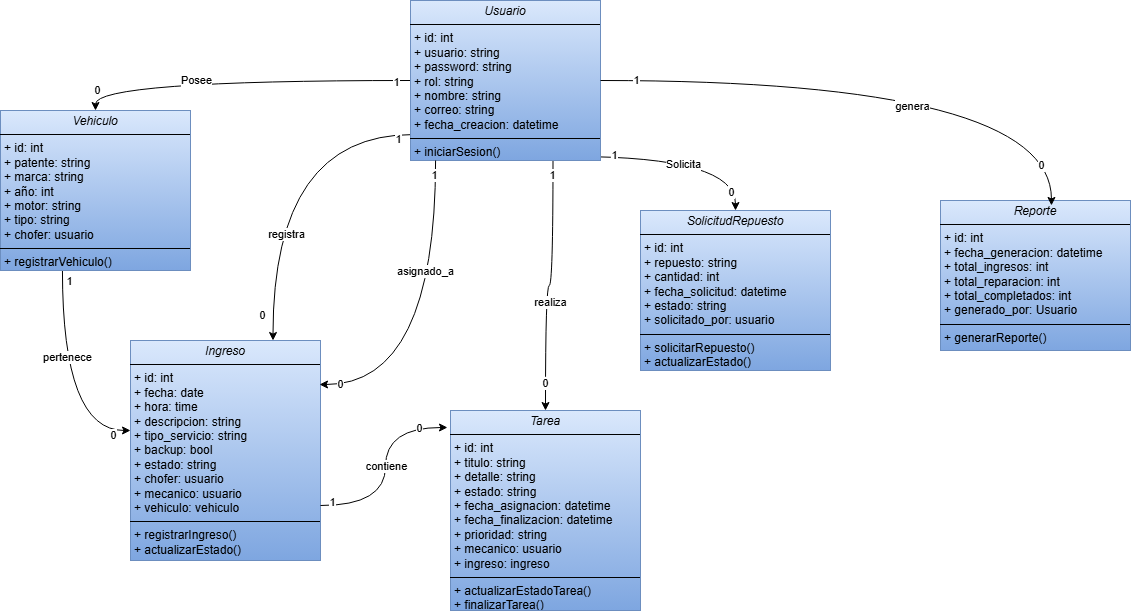

The diagram above was exported from draw.io. Its source (the exported page's mxGraphModel, read from the mxfile embedded in the PNG):
<mxGraphModel dx="1153" dy="657" grid="1" gridSize="10" guides="1" tooltips="1" connect="1" arrows="1" fold="1" page="1" pageScale="1" pageWidth="1654" pageHeight="1169" math="0" shadow="0" adaptiveColors="none">
  <root>
    <mxCell id="9k14gVmCv7OldMDVNcJC-0" />
    <mxCell id="9k14gVmCv7OldMDVNcJC-1" parent="9k14gVmCv7OldMDVNcJC-0" />
    <mxCell id="OsG558agGpKQdL2WxZIn-21" style="edgeStyle=orthogonalEdgeStyle;rounded=0;orthogonalLoop=1;jettySize=auto;html=1;entryX=0.5;entryY=0;entryDx=0;entryDy=0;curved=1;" edge="1" parent="9k14gVmCv7OldMDVNcJC-1" source="OsG558agGpKQdL2WxZIn-14" target="OsG558agGpKQdL2WxZIn-15">
      <mxGeometry relative="1" as="geometry" />
    </mxCell>
    <mxCell id="OsG558agGpKQdL2WxZIn-22" value="1" style="edgeLabel;html=1;align=center;verticalAlign=middle;resizable=0;points=[];" vertex="1" connectable="0" parent="OsG558agGpKQdL2WxZIn-21">
      <mxGeometry x="-0.9188" y="2" relative="1" as="geometry">
        <mxPoint as="offset" />
      </mxGeometry>
    </mxCell>
    <mxCell id="OsG558agGpKQdL2WxZIn-23" value="0" style="edgeLabel;html=1;align=center;verticalAlign=middle;resizable=0;points=[];" vertex="1" connectable="0" parent="OsG558agGpKQdL2WxZIn-21">
      <mxGeometry x="0.8841" y="2" relative="1" as="geometry">
        <mxPoint as="offset" />
      </mxGeometry>
    </mxCell>
    <mxCell id="OsG558agGpKQdL2WxZIn-24" value="Posee" style="edgeLabel;html=1;align=center;verticalAlign=middle;resizable=0;points=[];" vertex="1" connectable="0" parent="OsG558agGpKQdL2WxZIn-21">
      <mxGeometry x="0.2406" relative="1" as="geometry">
        <mxPoint as="offset" />
      </mxGeometry>
    </mxCell>
    <mxCell id="OsG558agGpKQdL2WxZIn-26" style="edgeStyle=orthogonalEdgeStyle;rounded=0;orthogonalLoop=1;jettySize=auto;html=1;exitX=0.853;exitY=0.975;exitDx=0;exitDy=0;exitPerimeter=0;curved=1;" edge="1" parent="9k14gVmCv7OldMDVNcJC-1" source="OsG558agGpKQdL2WxZIn-14" target="OsG558agGpKQdL2WxZIn-18">
      <mxGeometry relative="1" as="geometry" />
    </mxCell>
    <mxCell id="OsG558agGpKQdL2WxZIn-27" value="1" style="edgeLabel;html=1;align=center;verticalAlign=middle;resizable=0;points=[];" vertex="1" connectable="0" parent="OsG558agGpKQdL2WxZIn-26">
      <mxGeometry x="-0.6134" y="1" relative="1" as="geometry">
        <mxPoint as="offset" />
      </mxGeometry>
    </mxCell>
    <mxCell id="OsG558agGpKQdL2WxZIn-28" value="0" style="edgeLabel;html=1;align=center;verticalAlign=middle;resizable=0;points=[];" vertex="1" connectable="0" parent="OsG558agGpKQdL2WxZIn-26">
      <mxGeometry x="0.8248" y="-4" relative="1" as="geometry">
        <mxPoint as="offset" />
      </mxGeometry>
    </mxCell>
    <mxCell id="OsG558agGpKQdL2WxZIn-29" value="Solicita" style="edgeLabel;html=1;align=center;verticalAlign=middle;resizable=0;points=[];" vertex="1" connectable="0" parent="OsG558agGpKQdL2WxZIn-26">
      <mxGeometry x="0.0227" y="-8" relative="1" as="geometry">
        <mxPoint as="offset" />
      </mxGeometry>
    </mxCell>
    <mxCell id="OsG558agGpKQdL2WxZIn-34" style="edgeStyle=orthogonalEdgeStyle;curved=1;rounded=0;orthogonalLoop=1;jettySize=auto;html=1;exitX=0.75;exitY=1;exitDx=0;exitDy=0;" edge="1" parent="9k14gVmCv7OldMDVNcJC-1" source="OsG558agGpKQdL2WxZIn-14" target="OsG558agGpKQdL2WxZIn-17">
      <mxGeometry relative="1" as="geometry" />
    </mxCell>
    <mxCell id="OsG558agGpKQdL2WxZIn-41" value="0" style="edgeLabel;html=1;align=center;verticalAlign=middle;resizable=0;points=[];" vertex="1" connectable="0" parent="OsG558agGpKQdL2WxZIn-34">
      <mxGeometry x="0.7857" relative="1" as="geometry">
        <mxPoint as="offset" />
      </mxGeometry>
    </mxCell>
    <mxCell id="OsG558agGpKQdL2WxZIn-42" value="realiza" style="edgeLabel;html=1;align=center;verticalAlign=middle;resizable=0;points=[];" vertex="1" connectable="0" parent="OsG558agGpKQdL2WxZIn-34">
      <mxGeometry x="0.1571" y="5" relative="1" as="geometry">
        <mxPoint as="offset" />
      </mxGeometry>
    </mxCell>
    <mxCell id="OsG558agGpKQdL2WxZIn-43" value="1" style="edgeLabel;html=1;align=center;verticalAlign=middle;resizable=0;points=[];" vertex="1" connectable="0" parent="OsG558agGpKQdL2WxZIn-34">
      <mxGeometry x="-0.8857" y="-1" relative="1" as="geometry">
        <mxPoint as="offset" />
      </mxGeometry>
    </mxCell>
    <mxCell id="OsG558agGpKQdL2WxZIn-35" style="edgeStyle=orthogonalEdgeStyle;curved=1;rounded=0;orthogonalLoop=1;jettySize=auto;html=1;entryX=0.75;entryY=0;entryDx=0;entryDy=0;exitX=0.011;exitY=0.838;exitDx=0;exitDy=0;exitPerimeter=0;" edge="1" parent="9k14gVmCv7OldMDVNcJC-1" source="OsG558agGpKQdL2WxZIn-14" target="OsG558agGpKQdL2WxZIn-16">
      <mxGeometry relative="1" as="geometry" />
    </mxCell>
    <mxCell id="OsG558agGpKQdL2WxZIn-39" value="0" style="edgeLabel;html=1;align=center;verticalAlign=middle;resizable=0;points=[];" vertex="1" connectable="0" parent="OsG558agGpKQdL2WxZIn-35">
      <mxGeometry x="0.8527" y="-11" relative="1" as="geometry">
        <mxPoint as="offset" />
      </mxGeometry>
    </mxCell>
    <mxCell id="OsG558agGpKQdL2WxZIn-44" value="1" style="edgeLabel;html=1;align=center;verticalAlign=middle;resizable=0;points=[];" vertex="1" connectable="0" parent="OsG558agGpKQdL2WxZIn-35">
      <mxGeometry x="-0.9145" y="5" relative="1" as="geometry">
        <mxPoint as="offset" />
      </mxGeometry>
    </mxCell>
    <mxCell id="OsG558agGpKQdL2WxZIn-45" value="registra" style="edgeLabel;html=1;align=center;verticalAlign=middle;resizable=0;points=[];" vertex="1" connectable="0" parent="OsG558agGpKQdL2WxZIn-35">
      <mxGeometry x="0.3864" y="13" relative="1" as="geometry">
        <mxPoint as="offset" />
      </mxGeometry>
    </mxCell>
    <mxCell id="OsG558agGpKQdL2WxZIn-14" value="&lt;p style=&quot;margin:0px;margin-top:4px;text-align:center;&quot;&gt;&lt;i&gt;Usuario&lt;/i&gt;&lt;/p&gt;&lt;hr size=&quot;1&quot; style=&quot;border-style:solid;&quot;&gt;&lt;p style=&quot;margin:0px;margin-left:4px;&quot;&gt;+ id: int&lt;br&gt;+ usuario: string&lt;/p&gt;&lt;p style=&quot;margin: 0px 0px 0px 4px;&quot;&gt;+ password: string&lt;br&gt;+ rol: string&lt;/p&gt;&lt;p style=&quot;margin: 0px 0px 0px 4px;&quot;&gt;+ nombre: string&lt;/p&gt;&lt;p style=&quot;margin: 0px 0px 0px 4px;&quot;&gt;+ correo: string&lt;/p&gt;&lt;p style=&quot;margin: 0px 0px 0px 4px;&quot;&gt;+ fecha_creacion: datetime&lt;/p&gt;&lt;hr size=&quot;1&quot; style=&quot;border-style:solid;&quot;&gt;&lt;p style=&quot;margin:0px;margin-left:4px;&quot;&gt;+ iniciarSesion()&lt;br&gt;&lt;/p&gt;" style="verticalAlign=top;align=left;overflow=fill;html=1;whiteSpace=wrap;fillColor=#dae8fc;strokeColor=#6c8ebf;gradientColor=#7ea6e0;" vertex="1" parent="9k14gVmCv7OldMDVNcJC-1">
      <mxGeometry x="630" y="150" width="190" height="160" as="geometry" />
    </mxCell>
    <mxCell id="OsG558agGpKQdL2WxZIn-33" style="edgeStyle=orthogonalEdgeStyle;rounded=0;orthogonalLoop=1;jettySize=auto;html=1;exitX=0.326;exitY=1;exitDx=0;exitDy=0;exitPerimeter=0;curved=1;entryX=0;entryY=0.409;entryDx=0;entryDy=0;entryPerimeter=0;" edge="1" parent="9k14gVmCv7OldMDVNcJC-1" source="OsG558agGpKQdL2WxZIn-15" target="OsG558agGpKQdL2WxZIn-16">
      <mxGeometry relative="1" as="geometry" />
    </mxCell>
    <mxCell id="OsG558agGpKQdL2WxZIn-36" value="1" style="edgeLabel;html=1;align=center;verticalAlign=middle;resizable=0;points=[];" vertex="1" connectable="0" parent="OsG558agGpKQdL2WxZIn-33">
      <mxGeometry x="-0.9057" y="7" relative="1" as="geometry">
        <mxPoint as="offset" />
      </mxGeometry>
    </mxCell>
    <mxCell id="OsG558agGpKQdL2WxZIn-37" value="0" style="edgeLabel;html=1;align=center;verticalAlign=middle;resizable=0;points=[];" vertex="1" connectable="0" parent="OsG558agGpKQdL2WxZIn-33">
      <mxGeometry x="0.8456" y="-5" relative="1" as="geometry">
        <mxPoint as="offset" />
      </mxGeometry>
    </mxCell>
    <mxCell id="OsG558agGpKQdL2WxZIn-38" value="pertenece" style="edgeLabel;html=1;align=center;verticalAlign=middle;resizable=0;points=[];" vertex="1" connectable="0" parent="OsG558agGpKQdL2WxZIn-33">
      <mxGeometry x="-0.2372" y="5" relative="1" as="geometry">
        <mxPoint as="offset" />
      </mxGeometry>
    </mxCell>
    <mxCell id="OsG558agGpKQdL2WxZIn-15" value="&lt;p style=&quot;margin:0px;margin-top:4px;text-align:center;&quot;&gt;&lt;i&gt;Vehiculo&lt;/i&gt;&lt;/p&gt;&lt;hr size=&quot;1&quot; style=&quot;border-style:solid;&quot;&gt;&lt;p style=&quot;margin:0px;margin-left:4px;&quot;&gt;+ id: int&lt;br&gt;+ patente: string&lt;/p&gt;&lt;p style=&quot;margin: 0px 0px 0px 4px;&quot;&gt;+ marca: string&lt;br&gt;+ año: int&lt;/p&gt;&lt;p style=&quot;margin: 0px 0px 0px 4px;&quot;&gt;+ motor: string&lt;/p&gt;&lt;p style=&quot;margin: 0px 0px 0px 4px;&quot;&gt;+ tipo: string&lt;/p&gt;&lt;p style=&quot;margin: 0px 0px 0px 4px;&quot;&gt;+ chofer: usuario&lt;/p&gt;&lt;hr size=&quot;1&quot; style=&quot;border-style:solid;&quot;&gt;&lt;p style=&quot;margin:0px;margin-left:4px;&quot;&gt;+ registrarVehiculo&lt;span style=&quot;background-color: transparent; color: light-dark(rgb(0, 0, 0), rgb(255, 255, 255));&quot;&gt;()&lt;/span&gt;&lt;/p&gt;" style="verticalAlign=top;align=left;overflow=fill;html=1;whiteSpace=wrap;fillColor=#dae8fc;gradientColor=#7ea6e0;strokeColor=#6c8ebf;" vertex="1" parent="9k14gVmCv7OldMDVNcJC-1">
      <mxGeometry x="220" y="260" width="190" height="160" as="geometry" />
    </mxCell>
    <mxCell id="OsG558agGpKQdL2WxZIn-16" value="&lt;p style=&quot;margin:0px;margin-top:4px;text-align:center;&quot;&gt;&lt;i&gt;Ingreso&lt;/i&gt;&lt;/p&gt;&lt;hr size=&quot;1&quot; style=&quot;border-style:solid;&quot;&gt;&lt;p style=&quot;margin:0px;margin-left:4px;&quot;&gt;+ id: int&lt;br&gt;+ fecha: date&lt;/p&gt;&lt;p style=&quot;margin:0px;margin-left:4px;&quot;&gt;+ hora: time&lt;/p&gt;&lt;p style=&quot;margin: 0px 0px 0px 4px;&quot;&gt;+ descripcion: string&lt;br&gt;+ tipo_servicio: string&lt;/p&gt;&lt;p style=&quot;margin: 0px 0px 0px 4px;&quot;&gt;+ backup: bool&lt;/p&gt;&lt;p style=&quot;margin: 0px 0px 0px 4px;&quot;&gt;+ estado: string&lt;/p&gt;&lt;p style=&quot;margin: 0px 0px 0px 4px;&quot;&gt;+ chofer: usuario&lt;/p&gt;&lt;p style=&quot;margin: 0px 0px 0px 4px;&quot;&gt;+ mecanico: usuario&lt;/p&gt;&lt;p style=&quot;margin: 0px 0px 0px 4px;&quot;&gt;+ vehiculo: vehiculo&lt;/p&gt;&lt;hr size=&quot;1&quot; style=&quot;border-style:solid;&quot;&gt;&lt;p style=&quot;margin:0px;margin-left:4px;&quot;&gt;+ registrarIngreso()&lt;br&gt;&lt;/p&gt;&lt;p style=&quot;margin:0px;margin-left:4px;&quot;&gt;+ actualizarEstado()&lt;/p&gt;" style="verticalAlign=top;align=left;overflow=fill;html=1;whiteSpace=wrap;fillColor=#dae8fc;gradientColor=#7ea6e0;strokeColor=#6c8ebf;" vertex="1" parent="9k14gVmCv7OldMDVNcJC-1">
      <mxGeometry x="350" y="490" width="190" height="220" as="geometry" />
    </mxCell>
    <mxCell id="OsG558agGpKQdL2WxZIn-17" value="&lt;p style=&quot;margin:0px;margin-top:4px;text-align:center;&quot;&gt;&lt;i&gt;Tarea&lt;/i&gt;&lt;/p&gt;&lt;hr size=&quot;1&quot; style=&quot;border-style:solid;&quot;&gt;&lt;p style=&quot;margin:0px;margin-left:4px;&quot;&gt;+ id: int&lt;br&gt;+ titulo: string&lt;/p&gt;&lt;p style=&quot;margin:0px;margin-left:4px;&quot;&gt;+ detalle:&amp;nbsp;&lt;span style=&quot;background-color: transparent; color: light-dark(rgb(0, 0, 0), rgb(255, 255, 255));&quot;&gt;string&lt;/span&gt;&lt;/p&gt;&lt;p style=&quot;margin: 0px 0px 0px 4px;&quot;&gt;+ estado: string&lt;br&gt;+ fecha_asignacion: datetime&lt;/p&gt;&lt;p style=&quot;margin: 0px 0px 0px 4px;&quot;&gt;+ fecha_finalizacion:&amp;nbsp;&lt;span style=&quot;background-color: transparent; color: light-dark(rgb(0, 0, 0), rgb(255, 255, 255));&quot;&gt;datetime&lt;/span&gt;&lt;/p&gt;&lt;p style=&quot;margin: 0px 0px 0px 4px;&quot;&gt;+ prioridad: string&lt;/p&gt;&lt;p style=&quot;margin: 0px 0px 0px 4px;&quot;&gt;+ mecanico: usuario&lt;/p&gt;&lt;p style=&quot;margin: 0px 0px 0px 4px;&quot;&gt;+ ingreso: ingreso&lt;/p&gt;&lt;hr size=&quot;1&quot; style=&quot;border-style:solid;&quot;&gt;&lt;p style=&quot;margin:0px;margin-left:4px;&quot;&gt;+ actualizarEstadoTarea()&lt;br&gt;&lt;/p&gt;&lt;p style=&quot;margin:0px;margin-left:4px;&quot;&gt;+ finalizarTarea()&lt;/p&gt;" style="verticalAlign=top;align=left;overflow=fill;html=1;whiteSpace=wrap;fillColor=#dae8fc;gradientColor=#7ea6e0;strokeColor=#6c8ebf;" vertex="1" parent="9k14gVmCv7OldMDVNcJC-1">
      <mxGeometry x="670" y="560" width="190" height="200" as="geometry" />
    </mxCell>
    <mxCell id="OsG558agGpKQdL2WxZIn-18" value="&lt;p style=&quot;margin:0px;margin-top:4px;text-align:center;&quot;&gt;&lt;i&gt;SolicitudRepuesto&lt;/i&gt;&lt;/p&gt;&lt;hr size=&quot;1&quot; style=&quot;border-style:solid;&quot;&gt;&lt;p style=&quot;margin:0px;margin-left:4px;&quot;&gt;+ id: int&lt;br&gt;+ repuesto: string&lt;/p&gt;&lt;p style=&quot;margin: 0px 0px 0px 4px;&quot;&gt;+ cantidad: int&lt;br&gt;+ fecha_solicitud: datetime&lt;/p&gt;&lt;p style=&quot;margin: 0px 0px 0px 4px;&quot;&gt;+ estado: string&lt;/p&gt;&lt;p style=&quot;margin: 0px 0px 0px 4px;&quot;&gt;+ solicitado_por: usuario&lt;/p&gt;&lt;hr size=&quot;1&quot; style=&quot;border-style:solid;&quot;&gt;&lt;p style=&quot;margin:0px;margin-left:4px;&quot;&gt;+ solicitarRepuesto&lt;span style=&quot;background-color: transparent; color: light-dark(rgb(0, 0, 0), rgb(255, 255, 255));&quot;&gt;()&lt;/span&gt;&lt;/p&gt;&lt;p style=&quot;margin:0px;margin-left:4px;&quot;&gt;+ actualizarEstado&lt;span style=&quot;color: light-dark(rgb(0, 0, 0), rgb(255, 255, 255)); background-color: transparent;&quot;&gt;()&lt;/span&gt;&lt;span style=&quot;background-color: transparent; color: light-dark(rgb(0, 0, 0), rgb(255, 255, 255));&quot;&gt;&lt;/span&gt;&lt;/p&gt;" style="verticalAlign=top;align=left;overflow=fill;html=1;whiteSpace=wrap;fillColor=#dae8fc;gradientColor=#7ea6e0;strokeColor=#6c8ebf;" vertex="1" parent="9k14gVmCv7OldMDVNcJC-1">
      <mxGeometry x="860" y="360" width="190" height="160" as="geometry" />
    </mxCell>
    <mxCell id="OsG558agGpKQdL2WxZIn-19" value="&lt;p style=&quot;margin:0px;margin-top:4px;text-align:center;&quot;&gt;&lt;i&gt;Reporte&lt;/i&gt;&lt;/p&gt;&lt;hr size=&quot;1&quot; style=&quot;border-style:solid;&quot;&gt;&lt;p style=&quot;margin:0px;margin-left:4px;&quot;&gt;+ id: int&lt;br&gt;+ fecha_generacion: datetime&lt;/p&gt;&lt;p style=&quot;margin: 0px 0px 0px 4px;&quot;&gt;+ total_ingresos: int&lt;br&gt;+ total_reparacion: int&lt;/p&gt;&lt;p style=&quot;margin: 0px 0px 0px 4px;&quot;&gt;+ total_completados: int&lt;/p&gt;&lt;p style=&quot;margin: 0px 0px 0px 4px;&quot;&gt;+ generado_por: Usuario&lt;/p&gt;&lt;hr size=&quot;1&quot; style=&quot;border-style:solid;&quot;&gt;&lt;p style=&quot;margin:0px;margin-left:4px;&quot;&gt;+ generarReporte&lt;span style=&quot;background-color: transparent; color: light-dark(rgb(0, 0, 0), rgb(255, 255, 255));&quot;&gt;()&lt;/span&gt;&lt;/p&gt;&lt;p style=&quot;margin:0px;margin-left:4px;&quot;&gt;&lt;br&gt;&lt;/p&gt;" style="verticalAlign=top;align=left;overflow=fill;html=1;whiteSpace=wrap;fillColor=#dae8fc;gradientColor=#7ea6e0;strokeColor=#6c8ebf;" vertex="1" parent="9k14gVmCv7OldMDVNcJC-1">
      <mxGeometry x="1160" y="350" width="190" height="150" as="geometry" />
    </mxCell>
    <mxCell id="OsG558agGpKQdL2WxZIn-25" style="edgeStyle=orthogonalEdgeStyle;rounded=0;orthogonalLoop=1;jettySize=auto;html=1;entryX=0.584;entryY=0.033;entryDx=0;entryDy=0;entryPerimeter=0;curved=1;" edge="1" parent="9k14gVmCv7OldMDVNcJC-1" source="OsG558agGpKQdL2WxZIn-14" target="OsG558agGpKQdL2WxZIn-19">
      <mxGeometry relative="1" as="geometry" />
    </mxCell>
    <mxCell id="OsG558agGpKQdL2WxZIn-30" value="1" style="edgeLabel;html=1;align=center;verticalAlign=middle;resizable=0;points=[];" vertex="1" connectable="0" parent="OsG558agGpKQdL2WxZIn-25">
      <mxGeometry x="-0.875" relative="1" as="geometry">
        <mxPoint as="offset" />
      </mxGeometry>
    </mxCell>
    <mxCell id="OsG558agGpKQdL2WxZIn-31" value="0" style="edgeLabel;html=1;align=center;verticalAlign=middle;resizable=0;points=[];" vertex="1" connectable="0" parent="OsG558agGpKQdL2WxZIn-25">
      <mxGeometry x="0.8613" y="-10" relative="1" as="geometry">
        <mxPoint as="offset" />
      </mxGeometry>
    </mxCell>
    <mxCell id="OsG558agGpKQdL2WxZIn-32" value="genera" style="edgeLabel;html=1;align=center;verticalAlign=middle;resizable=0;points=[];" vertex="1" connectable="0" parent="OsG558agGpKQdL2WxZIn-25">
      <mxGeometry x="0.0834" y="-26" relative="1" as="geometry">
        <mxPoint as="offset" />
      </mxGeometry>
    </mxCell>
    <mxCell id="OsG558agGpKQdL2WxZIn-46" style="edgeStyle=orthogonalEdgeStyle;curved=1;rounded=0;orthogonalLoop=1;jettySize=auto;html=1;entryX=0.995;entryY=0.2;entryDx=0;entryDy=0;entryPerimeter=0;exitX=0.132;exitY=1;exitDx=0;exitDy=0;exitPerimeter=0;" edge="1" parent="9k14gVmCv7OldMDVNcJC-1" source="OsG558agGpKQdL2WxZIn-14" target="OsG558agGpKQdL2WxZIn-16">
      <mxGeometry relative="1" as="geometry" />
    </mxCell>
    <mxCell id="OsG558agGpKQdL2WxZIn-47" value="asignado_a" style="edgeLabel;html=1;align=center;verticalAlign=middle;resizable=0;points=[];" vertex="1" connectable="0" parent="OsG558agGpKQdL2WxZIn-46">
      <mxGeometry x="-0.3472" y="-10" relative="1" as="geometry">
        <mxPoint as="offset" />
      </mxGeometry>
    </mxCell>
    <mxCell id="OsG558agGpKQdL2WxZIn-48" value="0" style="edgeLabel;html=1;align=center;verticalAlign=middle;resizable=0;points=[];" vertex="1" connectable="0" parent="OsG558agGpKQdL2WxZIn-46">
      <mxGeometry x="0.8827" relative="1" as="geometry">
        <mxPoint as="offset" />
      </mxGeometry>
    </mxCell>
    <mxCell id="OsG558agGpKQdL2WxZIn-49" value="1" style="edgeLabel;html=1;align=center;verticalAlign=middle;resizable=0;points=[];" vertex="1" connectable="0" parent="OsG558agGpKQdL2WxZIn-46">
      <mxGeometry x="-0.9118" y="-1" relative="1" as="geometry">
        <mxPoint as="offset" />
      </mxGeometry>
    </mxCell>
    <mxCell id="OsG558agGpKQdL2WxZIn-50" style="edgeStyle=orthogonalEdgeStyle;curved=1;rounded=0;orthogonalLoop=1;jettySize=auto;html=1;exitX=1;exitY=0.75;exitDx=0;exitDy=0;entryX=-0.016;entryY=0.085;entryDx=0;entryDy=0;entryPerimeter=0;" edge="1" parent="9k14gVmCv7OldMDVNcJC-1" source="OsG558agGpKQdL2WxZIn-16" target="OsG558agGpKQdL2WxZIn-17">
      <mxGeometry relative="1" as="geometry" />
    </mxCell>
    <mxCell id="OsG558agGpKQdL2WxZIn-51" value="contiene" style="edgeLabel;html=1;align=center;verticalAlign=middle;resizable=0;points=[];" vertex="1" connectable="0" parent="OsG558agGpKQdL2WxZIn-50">
      <mxGeometry x="0.0142" y="-1" relative="1" as="geometry">
        <mxPoint as="offset" />
      </mxGeometry>
    </mxCell>
    <mxCell id="OsG558agGpKQdL2WxZIn-52" value="0" style="edgeLabel;html=1;align=center;verticalAlign=middle;resizable=0;points=[];" vertex="1" connectable="0" parent="OsG558agGpKQdL2WxZIn-50">
      <mxGeometry x="0.7865" y="-1" relative="1" as="geometry">
        <mxPoint x="-7" as="offset" />
      </mxGeometry>
    </mxCell>
    <mxCell id="OsG558agGpKQdL2WxZIn-53" value="1" style="edgeLabel;html=1;align=center;verticalAlign=middle;resizable=0;points=[];" vertex="1" connectable="0" parent="OsG558agGpKQdL2WxZIn-50">
      <mxGeometry x="-0.8883" y="3" relative="1" as="geometry">
        <mxPoint as="offset" />
      </mxGeometry>
    </mxCell>
  </root>
</mxGraphModel>